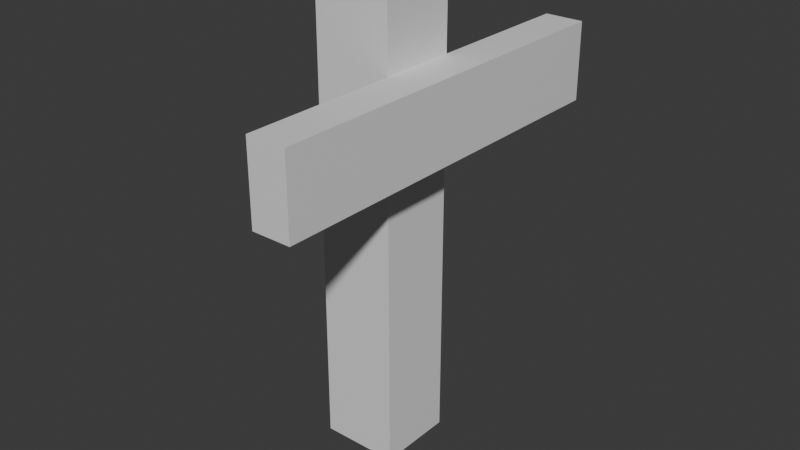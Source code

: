 # Source: Guardrail.blend  (saved by Blender 4.4.32; exported with 4.5.12 LTS)
import bpy
from mathutils import Matrix  # noqa: F401  (used for matrix-valued properties, if any)

bpy.ops.wm.read_factory_settings(use_empty=True)
scene = bpy.context.scene
scene.name = 'Scene'

# ---- collections
col_collection = bpy.data.collections.new('Collection'); scene.collection.children.link(col_collection)

# ---- materials (node trees are filled in below, after node groups)
mat_material_002 = bpy.data.materials.new('Material.002')
mat_material = bpy.data.materials.new('Material')
mat_material.alpha_threshold = 0.0
mat_material.roughness = 0.5
mat_material.line_color = (0.0, 0.0, 0.0, 1.0)

# ---- material node trees
mat_material_002.use_nodes = True; mat_material_002.node_tree.nodes.clear()
_N = mat_material_002.node_tree.nodes; _L = mat_material_002.node_tree.links
n0 = _N.new('ShaderNodeBsdfPrincipled'); n0.name = 'Principled BSDF'; n0.location = (10, 300)
n1 = _N.new('ShaderNodeOutputMaterial'); n1.name = 'Material Output'; n1.location = (300, 300)
_L.new(n0.outputs[0], n1.inputs[0])
n1.is_active_output = True
mat_material.use_nodes = True; mat_material.node_tree.nodes.clear()
_N = mat_material.node_tree.nodes; _L = mat_material.node_tree.links
n0 = _N.new('ShaderNodeOutputMaterial'); n0.name = 'Material Output'; n0.location = (300, 300)
n1 = _N.new('ShaderNodeBsdfPrincipled'); n1.name = 'Principled BSDF'; n1.location = (10, 300)
n1.inputs[3].default_value = 1.45
_L.new(n1.outputs[0], n0.inputs[0])
n0.is_active_output = True

# ---- world
world_world = bpy.data.worlds.new('World'); scene.world = world_world
world_world.use_nodes = True; world_world.node_tree.nodes.clear()
_N = world_world.node_tree.nodes; _L = world_world.node_tree.links
n0 = _N.new('ShaderNodeOutputWorld'); n0.name = 'World Output'; n0.location = (300, 300)
n1 = _N.new('ShaderNodeBackground'); n1.name = 'Background'; n1.location = (10, 300)
n1.inputs[0].default_value = (0.05088, 0.05088, 0.05088, 1.0)
_L.new(n1.outputs[0], n0.inputs[0])
n0.is_active_output = True
world_world.color = (0.05088, 0.05088, 0.05088)
world_world.sun_shadow_jitter_overblur = 0.0

# ---- meshes
me_cube_001 = bpy.data.meshes.new('Cube.001')
me_cube_001.from_pydata([(4.0, 10.0, 1.0), (4.0, 10.0, -1.0), (4.0, 8.0, 1.0), (4.0, 8.0, -1.0), (2.0, 10.0, 1.0), (2.0, 10.0, -1.0), (2.0, 8.0, 1.0), (2.0, 8.0, -1.0), (2.0, 12.0, -0.2), (2.0, 0.0, -0.2), (2.0, 12.0, 0.2), (2.0, 0.0, 0.2), (-2.0, 12.0, -0.2), (-2.0, 0.0, -0.2), (-2.0, 12.0, 0.2), (-2.0, 0.0, 0.2), (4.0, 10.0, 0.6), (4.0, 10.0, 0.2), (4.0, 10.0, -0.2), (4.0, 10.0, -0.6), (2.0, 8.0, -0.6), (2.0, 8.0, -0.2), (2.0, 8.0, 0.2), (2.0, 8.0, 0.6), (4.0, 8.0, 0.6), (4.0, 8.0, 0.2), (4.0, 8.0, -0.2), (4.0, 8.0, -0.6), (2.0, 10.0, 0.6), (2.0, 10.0, 0.2), (2.0, 10.0, -0.2), (2.0, 10.0, -0.6), (-2.0, 7.993, 0.2), (-2.0, 7.987, -0.2), (2.0, 7.956, 0.2), (2.0, 7.987, -0.2), (-2.0, 9.957, 0.2), (2.0, 9.966, 0.2), (-2.0, 9.986, -0.2), (2.0, 10.0, -0.2), (2.0, 10.0, 0.6), (2.0, 8.0, 0.6), (2.0, 8.0, -0.6), (2.0, 10.0, -0.604), (-2.0, 3.994, -0.2), (-2.0, 3.997, 0.2), (2.0, 3.978, 0.2), (2.0, 3.99, 0.2), (2.0, 4.0, -0.2), (2.0, 3.961, -0.2)], [], [(0, 4, 6, 2), (24, 2, 6, 23), (5, 1, 3, 7), (16, 0, 2, 24), (28, 4, 0, 16), (8, 12, 14, 10), (11, 46, 45, 15), (15, 45, 44, 13), (13, 9, 11, 15), (13, 44, 49, 9), (5, 31, 19, 1), (31, 30, 18, 19), (30, 29, 17, 18), (29, 28, 16, 17), (1, 19, 27, 3), (19, 18, 26, 27), (18, 17, 25, 26), (17, 16, 24, 25), (3, 27, 20, 7), (27, 26, 21, 20), (26, 25, 22, 21), (25, 24, 23, 22), (21, 22, 29, 30), (4, 40, 41, 6), (5, 7, 42, 43), (30, 8, 10, 29), (11, 9, 48, 47), (32, 34, 37, 36), (33, 32, 36, 38), (35, 33, 38, 39), (36, 37, 10, 14), (39, 38, 12, 8), (38, 36, 14, 12), (41, 40, 29, 22), (43, 42, 21, 30), (45, 46, 34, 32), (44, 45, 32, 33), (47, 48, 21, 22), (49, 44, 33, 35)])
me_cube_001.polygons.foreach_set('material_index', [0, 0, 0, 0, 0, 1, 1, 1, 1, 1, 0, 0, 0, 0, 0, 0, 0, 0, 0, 0, 0, 0, 0, 0, 0, 0, 0, 1, 1, 1, 1, 1, 1, 0, 0, 1, 1, 0, 1])
_uv = me_cube_001.uv_layers.new(name='UVMap')
_uv.uv.foreach_set('vector', [0.8071, 0.8811, 0.6443, 0.8936, 0.6495, 0.7194, 0.8032, 0.7332, 0.8323, 0.7114, 0.8032, 0.7332, 0.6495, 0.7194, 0.6542, 0.6827, 0.03747, 0.7168, 0.1911, 0.7306, 0.195, 0.8785, 0.03223, 0.8911, 0.8323, 0.9062, 0.8071, 0.8811, 0.8032, 0.7332, 0.8323, 0.7114, 0.65, 0.9252, 0.6443, 0.8936, 0.8071, 0.8811, 0.8323, 0.9062, 0.5202, 0.68, 0.5202, 0.9997, 0.4882, 0.9997, 0.4882, 0.68, 0.643, 0.6793, 0.3269, 0.6722, 0.331, 0.3561, 0.6521, 0.3562, 0.6521, 0.3562, 0.331, 0.3561, 0.3313, 0.3248, 0.652, 0.3234, 0.5208, 0.9997, 0.5208, 0.68, 0.5528, 0.68, 0.5528, 0.9997, 0.652, 0.3234, 0.3313, 0.3248, 0.3269, 0.008675, 0.6416, 0.0003253, 0.03747, 0.7168, 0.04217, 0.6802, 0.2202, 0.7088, 0.1911, 0.7306, 0.8982, 0.4801, 0.8663, 0.4798, 0.867, 0.3201, 0.8989, 0.3201, 0.8649, 0.4801, 0.8329, 0.4798, 0.8336, 0.3201, 0.8656, 0.3201, 0.9315, 0.4801, 0.8996, 0.4798, 0.9003, 0.3201, 0.9323, 0.3201, 0.1911, 0.7306, 0.2202, 0.7088, 0.2202, 0.9036, 0.195, 0.8785, 0.8989, 0.3201, 0.867, 0.3201, 0.8663, 0.1603, 0.8982, 0.1603, 0.8656, 0.3201, 0.8336, 0.3201, 0.8329, 0.1603, 0.8649, 0.1603, 0.9323, 0.3201, 0.9003, 0.3201, 0.8996, 0.1603, 0.9316, 0.1603, 0.195, 0.8785, 0.2202, 0.9036, 0.03795, 0.9227, 0.03223, 0.8911, 0.8982, 0.1603, 0.8663, 0.1603, 0.867, 0.0003253, 0.8989, 0.0005593, 0.8649, 0.1603, 0.8329, 0.1603, 0.8337, 0.0003253, 0.8656, 0.0005594, 0.9316, 0.1603, 0.8996, 0.1603, 0.9003, 0.0003253, 0.9323, 0.0005594, 0.2848, 0.84, 0.2528, 0.8401, 0.2528, 0.6802, 0.2848, 0.6802, 0.6443, 0.8936, 0.6126, 0.8913, 0.6176, 0.7193, 0.6495, 0.7194, 0.03747, 0.7168, 0.03223, 0.8911, 0.0003253, 0.8887, 0.006099, 0.7168, 0.5854, 0.68, 0.5854, 0.8398, 0.5534, 0.8398, 0.5534, 0.68, 0.9655, 0.0003252, 0.9975, 0.0003252, 0.9975, 0.32, 0.9655, 0.3192, 0.4845, 0.68, 0.4876, 0.9997, 0.3269, 0.9997, 0.3276, 0.68, 0.8329, 0.8011, 0.8649, 0.8016, 0.8649, 0.9585, 0.8329, 0.9608, 0.9938, 0.4807, 0.9938, 0.8004, 0.834, 0.8004, 0.8329, 0.4807, 0.6676, 0.3257, 0.6528, 0.01073, 0.8137, 0.0003253, 0.8323, 0.3241, 0.6528, 0.6705, 0.6702, 0.3557, 0.8319, 0.3585, 0.8109, 0.6821, 0.6702, 0.3557, 0.6676, 0.3257, 0.8323, 0.3241, 0.8319, 0.3585, 0.2209, 0.84, 0.2209, 0.6802, 0.2528, 0.6802, 0.2528, 0.8401, 0.3171, 0.6802, 0.3168, 0.84, 0.2848, 0.84, 0.2848, 0.6802, 0.326, 0.3563, 0.3163, 0.6795, 0.0003252, 0.6704, 0.004863, 0.3544, 0.3263, 0.3236, 0.326, 0.3563, 0.004863, 0.3544, 0.005594, 0.3232, 0.9649, 0.3208, 0.9329, 0.32, 0.9329, 0.0003253, 0.9649, 0.0003254, 0.3202, 0.0003253, 0.3263, 0.3236, 0.005594, 0.3232, 0.0003253, 0.007051])
me_cube_001.materials.append(mat_material_002)
me_cube_001.materials.append(mat_material)
me_cube_001.use_mirror_vertex_groups = False
me_cube_001.update()

# ---- objects
ob_guardrail = bpy.data.objects.new('Guardrail', me_cube_001)

# ---- transforms, parenting, visibility, modifiers, constraints
ob_guardrail.location = (0.0, 0.0, 0.0)
ob_guardrail.rotation_euler = (1.571, -0.0, 0.0)
ob_guardrail.scale = (0.25, 0.5, 2.5)
ob_guardrail.lock_rotations_4d = False
ob_guardrail.empty_display_type = 'ARROWS'
ob_guardrail.lineart.crease_threshold = 0.0

# ---- collection membership
col_collection.objects.link(ob_guardrail)

# ---- scene / render settings (as saved in the file)
scene.frame_start = 1; scene.frame_end = 250; scene.frame_set(1)
scene.render.engine = 'BLENDER_EEVEE_NEXT'
bpy.context.view_layer.update()

# ---- added for rendering (the .blend has no active camera and no usable light): camera, sun
cam_auto = bpy.data.cameras.new('AutoCamera')
cam_auto.lens = 50.0
cam_auto.sensor_width = 36.0
cam_auto.clip_end = 1000.0
ob_auto_camera = bpy.data.objects.new('AutoCamera', cam_auto)
scene.collection.objects.link(ob_auto_camera)
ob_auto_camera.location = (7.6083, -8.82996, 8.88664)
ob_auto_camera.rotation_euler = (1.09748, -7.21219e-08, 0.694738)
scene.camera = ob_auto_camera
light_auto_sun = bpy.data.lights.new('AutoSun', 'SUN')
light_auto_sun.energy = 3.0
light_auto_sun.angle = 0.0523599
ob_auto_sun = bpy.data.objects.new('AutoSun', light_auto_sun)
scene.collection.objects.link(ob_auto_sun)
ob_auto_sun.rotation_euler = (0.872665, 0.174533, 0.523599)
bpy.context.view_layer.update()
